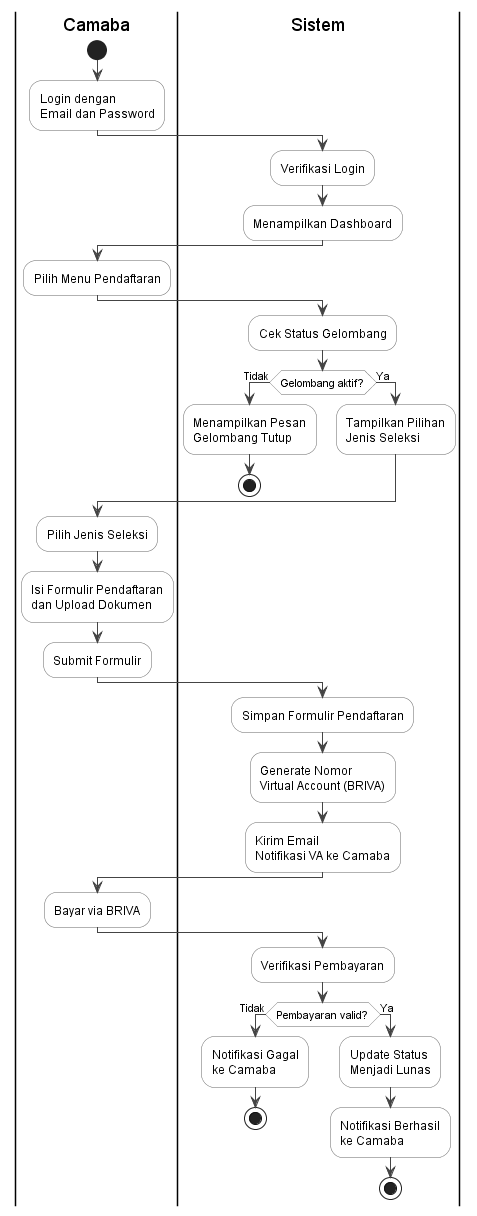

The diagram above was rendered by PlantUML. Its source (embedded in the PNG):
@startuml
skinparam backgroundColor white
skinparam swimlaneBackgroundColor white
skinparam swimlaneTitleBackgroundColor white
skinparam activityBackgroundColor white
skinparam activityBorderColor #666666
skinparam arrowColor #444444
skinparam fontName "Times New Roman"

|Camaba|
start
:Login dengan
Email dan Password;

|Sistem|
:Verifikasi Login;
:Menampilkan Dashboard;

|Camaba|
:Pilih Menu Pendaftaran;

|Sistem|
:Cek Status Gelombang;

if (Gelombang aktif?) then (Tidak)
  :Menampilkan Pesan
  Gelombang Tutup;
  stop
else (Ya)
  :Tampilkan Pilihan
  Jenis Seleksi;
endif

|Camaba|
:Pilih Jenis Seleksi;
:Isi Formulir Pendaftaran
dan Upload Dokumen;
:Submit Formulir;

|Sistem|
:Simpan Formulir Pendaftaran;
:Generate Nomor
Virtual Account (BRIVA);
:Kirim Email
Notifikasi VA ke Camaba;

|Camaba|
:Bayar via BRIVA;

|Sistem|
:Verifikasi Pembayaran;

if (Pembayaran valid?) then (Tidak)
  :Notifikasi Gagal
  ke Camaba;
  stop
else (Ya)
  :Update Status
  Menjadi Lunas;
  :Notifikasi Berhasil
  ke Camaba;
  stop
endif

@enduml